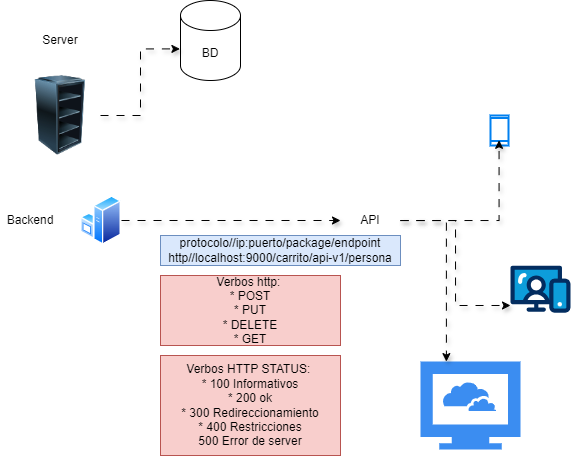

The diagram above was exported from draw.io. Its source (the exported page's mxGraphModel, read from the mxfile embedded in the PNG):
<mxGraphModel dx="600" dy="410" grid="1" gridSize="10" guides="1" tooltips="1" connect="1" arrows="1" fold="1" page="1" pageScale="1" pageWidth="827" pageHeight="1169" math="0" shadow="0">
  <root>
    <mxCell id="0" />
    <mxCell id="1" parent="0" />
    <mxCell id="6usGr0xZV6U8COzTVEv1-1" value="" style="image;html=1;image=img/lib/clip_art/computers/Server_Rack_Empty_128x128.png" vertex="1" parent="1">
      <mxGeometry x="90" y="200" width="80" height="80" as="geometry" />
    </mxCell>
    <mxCell id="6usGr0xZV6U8COzTVEv1-2" value="Server" style="text;html=1;align=center;verticalAlign=middle;whiteSpace=wrap;rounded=0;" vertex="1" parent="1">
      <mxGeometry x="100" y="150" width="60" height="30" as="geometry" />
    </mxCell>
    <mxCell id="6usGr0xZV6U8COzTVEv1-7" style="edgeStyle=orthogonalEdgeStyle;rounded=0;orthogonalLoop=1;jettySize=auto;html=1;shadow=1;flowAnimation=1;" edge="1" parent="1" source="6usGr0xZV6U8COzTVEv1-4" target="6usGr0xZV6U8COzTVEv1-6">
      <mxGeometry relative="1" as="geometry" />
    </mxCell>
    <mxCell id="6usGr0xZV6U8COzTVEv1-4" value="" style="image;aspect=fixed;perimeter=ellipsePerimeter;html=1;align=center;shadow=0;dashed=0;spacingTop=3;image=img/lib/active_directory/windows_server.svg;" vertex="1" parent="1">
      <mxGeometry x="150" y="320" width="41" height="50" as="geometry" />
    </mxCell>
    <mxCell id="6usGr0xZV6U8COzTVEv1-5" value="Backend" style="text;html=1;align=center;verticalAlign=middle;whiteSpace=wrap;rounded=0;" vertex="1" parent="1">
      <mxGeometry x="70" y="330" width="60" height="30" as="geometry" />
    </mxCell>
    <mxCell id="6usGr0xZV6U8COzTVEv1-6" value="API" style="text;html=1;align=center;verticalAlign=middle;whiteSpace=wrap;rounded=0;" vertex="1" parent="1">
      <mxGeometry x="410" y="330" width="60" height="30" as="geometry" />
    </mxCell>
    <mxCell id="6usGr0xZV6U8COzTVEv1-8" value="protocolo//ip:puerto/package/endpoint&lt;div&gt;http//localhost:9000/carrito/api-v1/persona&lt;/div&gt;" style="text;html=1;align=center;verticalAlign=middle;whiteSpace=wrap;rounded=0;fillColor=#dae8fc;strokeColor=#6c8ebf;" vertex="1" parent="1">
      <mxGeometry x="230" y="360" width="240" height="30" as="geometry" />
    </mxCell>
    <mxCell id="6usGr0xZV6U8COzTVEv1-9" value="Verbos http:&amp;nbsp;&lt;div&gt;* POST&lt;/div&gt;&lt;div&gt;* PUT&lt;/div&gt;&lt;div&gt;* DELETE&lt;/div&gt;&lt;div&gt;* GET&lt;/div&gt;" style="text;html=1;align=center;verticalAlign=middle;whiteSpace=wrap;rounded=0;fillColor=#f8cecc;strokeColor=#b85450;" vertex="1" parent="1">
      <mxGeometry x="230" y="400" width="180" height="70" as="geometry" />
    </mxCell>
    <mxCell id="6usGr0xZV6U8COzTVEv1-10" value="Verbos HTTP STATUS:&amp;nbsp;&lt;div&gt;* 100 Informativos&lt;/div&gt;&lt;div&gt;* 200 ok&lt;/div&gt;&lt;div&gt;* 300 Redireccionamiento&lt;/div&gt;&lt;div&gt;* 400 Restricciones&lt;/div&gt;&lt;div&gt;500 Error de server&lt;/div&gt;" style="text;html=1;align=center;verticalAlign=middle;whiteSpace=wrap;rounded=0;fillColor=#f8cecc;strokeColor=#b85450;" vertex="1" parent="1">
      <mxGeometry x="230" y="480" width="180" height="100" as="geometry" />
    </mxCell>
    <mxCell id="6usGr0xZV6U8COzTVEv1-11" value="" style="html=1;verticalLabelPosition=bottom;align=center;labelBackgroundColor=#ffffff;verticalAlign=top;strokeWidth=2;strokeColor=#0080F0;shadow=0;dashed=0;shape=mxgraph.ios7.icons.smartphone;" vertex="1" parent="1">
      <mxGeometry x="560" y="240" width="18" height="30" as="geometry" />
    </mxCell>
    <mxCell id="6usGr0xZV6U8COzTVEv1-12" style="edgeStyle=orthogonalEdgeStyle;rounded=0;orthogonalLoop=1;jettySize=auto;html=1;entryX=0.476;entryY=0.827;entryDx=0;entryDy=0;entryPerimeter=0;shadow=1;flowAnimation=1;" edge="1" parent="1" source="6usGr0xZV6U8COzTVEv1-6" target="6usGr0xZV6U8COzTVEv1-11">
      <mxGeometry relative="1" as="geometry" />
    </mxCell>
    <mxCell id="6usGr0xZV6U8COzTVEv1-13" value="" style="verticalLabelPosition=bottom;aspect=fixed;html=1;shape=mxgraph.salesforce.web;" vertex="1" parent="1">
      <mxGeometry x="580" y="390" width="60" height="47.400000000000006" as="geometry" />
    </mxCell>
    <mxCell id="6usGr0xZV6U8COzTVEv1-14" style="edgeStyle=orthogonalEdgeStyle;rounded=0;orthogonalLoop=1;jettySize=auto;html=1;entryX=0;entryY=0.846;entryDx=0;entryDy=0;entryPerimeter=0;flowAnimation=1;shadow=1;" edge="1" parent="1" source="6usGr0xZV6U8COzTVEv1-6" target="6usGr0xZV6U8COzTVEv1-13">
      <mxGeometry relative="1" as="geometry" />
    </mxCell>
    <mxCell id="6usGr0xZV6U8COzTVEv1-15" value="" style="sketch=0;html=1;aspect=fixed;strokeColor=none;shadow=0;fillColor=#3B8DF1;verticalAlign=top;labelPosition=center;verticalLabelPosition=bottom;shape=mxgraph.gcp2.cloud_computer" vertex="1" parent="1">
      <mxGeometry x="490" y="486" width="100" height="88" as="geometry" />
    </mxCell>
    <mxCell id="6usGr0xZV6U8COzTVEv1-16" style="edgeStyle=orthogonalEdgeStyle;rounded=0;orthogonalLoop=1;jettySize=auto;html=1;entryX=0.259;entryY=0.001;entryDx=0;entryDy=0;entryPerimeter=0;flowAnimation=1;shadow=1;" edge="1" parent="1" source="6usGr0xZV6U8COzTVEv1-6" target="6usGr0xZV6U8COzTVEv1-15">
      <mxGeometry relative="1" as="geometry" />
    </mxCell>
    <mxCell id="6usGr0xZV6U8COzTVEv1-17" value="BD" style="shape=cylinder3;whiteSpace=wrap;html=1;boundedLbl=1;backgroundOutline=1;size=15;" vertex="1" parent="1">
      <mxGeometry x="250" y="125" width="60" height="80" as="geometry" />
    </mxCell>
    <mxCell id="6usGr0xZV6U8COzTVEv1-18" style="edgeStyle=orthogonalEdgeStyle;rounded=0;orthogonalLoop=1;jettySize=auto;html=1;entryX=-0.01;entryY=0.605;entryDx=0;entryDy=0;entryPerimeter=0;shadow=1;flowAnimation=1;" edge="1" parent="1" source="6usGr0xZV6U8COzTVEv1-1" target="6usGr0xZV6U8COzTVEv1-17">
      <mxGeometry relative="1" as="geometry" />
    </mxCell>
  </root>
</mxGraphModel>